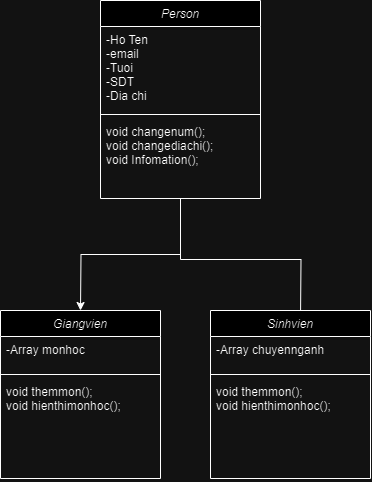

The diagram above was exported from draw.io. Its source (the exported page's mxGraphModel, read from the mxfile embedded in the PNG):
<mxGraphModel dx="838" dy="523" grid="1" gridSize="10" guides="1" tooltips="1" connect="1" arrows="1" fold="1" page="1" pageScale="1" pageWidth="827" pageHeight="1169" math="0" shadow="0">
  <root>
    <mxCell id="WIyWlLk6GJQsqaUBKTNV-0" />
    <mxCell id="WIyWlLk6GJQsqaUBKTNV-1" parent="WIyWlLk6GJQsqaUBKTNV-0" />
    <mxCell id="JTwzEUzzQM8ico7OBL9S-2" style="edgeStyle=orthogonalEdgeStyle;rounded=0;orthogonalLoop=1;jettySize=auto;html=1;exitX=0.5;exitY=1;exitDx=0;exitDy=0;" edge="1" parent="WIyWlLk6GJQsqaUBKTNV-1" source="zkfFHV4jXpPFQw0GAbJ--0">
      <mxGeometry relative="1" as="geometry">
        <mxPoint x="200" y="430" as="targetPoint" />
      </mxGeometry>
    </mxCell>
    <mxCell id="JTwzEUzzQM8ico7OBL9S-11" style="edgeStyle=orthogonalEdgeStyle;rounded=0;orthogonalLoop=1;jettySize=auto;html=1;exitX=0.5;exitY=1;exitDx=0;exitDy=0;" edge="1" parent="WIyWlLk6GJQsqaUBKTNV-1" source="zkfFHV4jXpPFQw0GAbJ--0">
      <mxGeometry relative="1" as="geometry">
        <mxPoint x="420.0000000000001" y="440" as="targetPoint" />
      </mxGeometry>
    </mxCell>
    <mxCell id="zkfFHV4jXpPFQw0GAbJ--0" value="Person" style="swimlane;fontStyle=2;align=center;verticalAlign=top;childLayout=stackLayout;horizontal=1;startSize=26;horizontalStack=0;resizeParent=1;resizeLast=0;collapsible=1;marginBottom=0;rounded=0;shadow=0;strokeWidth=1;" parent="WIyWlLk6GJQsqaUBKTNV-1" vertex="1">
      <mxGeometry x="220" y="120" width="160" height="198" as="geometry">
        <mxRectangle x="230" y="140" width="160" height="26" as="alternateBounds" />
      </mxGeometry>
    </mxCell>
    <mxCell id="zkfFHV4jXpPFQw0GAbJ--1" value="-Ho Ten&#10;-email&#10;-Tuoi&#10;-SDT&#10;-Dia chi" style="text;align=left;verticalAlign=top;spacingLeft=4;spacingRight=4;overflow=hidden;rotatable=0;points=[[0,0.5],[1,0.5]];portConstraint=eastwest;" parent="zkfFHV4jXpPFQw0GAbJ--0" vertex="1">
      <mxGeometry y="26" width="160" height="84" as="geometry" />
    </mxCell>
    <mxCell id="zkfFHV4jXpPFQw0GAbJ--4" value="" style="line;html=1;strokeWidth=1;align=left;verticalAlign=middle;spacingTop=-1;spacingLeft=3;spacingRight=3;rotatable=0;labelPosition=right;points=[];portConstraint=eastwest;" parent="zkfFHV4jXpPFQw0GAbJ--0" vertex="1">
      <mxGeometry y="110" width="160" height="8" as="geometry" />
    </mxCell>
    <mxCell id="zkfFHV4jXpPFQw0GAbJ--5" value="void changenum();&#10;void changediachi();&#10;void Infomation();&#10;" style="text;align=left;verticalAlign=top;spacingLeft=4;spacingRight=4;overflow=hidden;rotatable=0;points=[[0,0.5],[1,0.5]];portConstraint=eastwest;" parent="zkfFHV4jXpPFQw0GAbJ--0" vertex="1">
      <mxGeometry y="118" width="160" height="62" as="geometry" />
    </mxCell>
    <mxCell id="JTwzEUzzQM8ico7OBL9S-7" value="Giangvien" style="swimlane;fontStyle=2;align=center;verticalAlign=top;childLayout=stackLayout;horizontal=1;startSize=26;horizontalStack=0;resizeParent=1;resizeLast=0;collapsible=1;marginBottom=0;rounded=0;shadow=0;strokeWidth=1;" vertex="1" parent="WIyWlLk6GJQsqaUBKTNV-1">
      <mxGeometry x="120" y="430" width="160" height="168" as="geometry">
        <mxRectangle x="230" y="140" width="160" height="26" as="alternateBounds" />
      </mxGeometry>
    </mxCell>
    <mxCell id="JTwzEUzzQM8ico7OBL9S-8" value="-Array monhoc" style="text;align=left;verticalAlign=top;spacingLeft=4;spacingRight=4;overflow=hidden;rotatable=0;points=[[0,0.5],[1,0.5]];portConstraint=eastwest;" vertex="1" parent="JTwzEUzzQM8ico7OBL9S-7">
      <mxGeometry y="26" width="160" height="34" as="geometry" />
    </mxCell>
    <mxCell id="JTwzEUzzQM8ico7OBL9S-9" value="" style="line;html=1;strokeWidth=1;align=left;verticalAlign=middle;spacingTop=-1;spacingLeft=3;spacingRight=3;rotatable=0;labelPosition=right;points=[];portConstraint=eastwest;" vertex="1" parent="JTwzEUzzQM8ico7OBL9S-7">
      <mxGeometry y="60" width="160" height="8" as="geometry" />
    </mxCell>
    <mxCell id="JTwzEUzzQM8ico7OBL9S-10" value="void themmon();&#10;void hienthimonhoc();" style="text;align=left;verticalAlign=top;spacingLeft=4;spacingRight=4;overflow=hidden;rotatable=0;points=[[0,0.5],[1,0.5]];portConstraint=eastwest;" vertex="1" parent="JTwzEUzzQM8ico7OBL9S-7">
      <mxGeometry y="68" width="160" height="100" as="geometry" />
    </mxCell>
    <mxCell id="JTwzEUzzQM8ico7OBL9S-12" value="Sinhvien" style="swimlane;fontStyle=2;align=center;verticalAlign=top;childLayout=stackLayout;horizontal=1;startSize=26;horizontalStack=0;resizeParent=1;resizeLast=0;collapsible=1;marginBottom=0;rounded=0;shadow=0;strokeWidth=1;" vertex="1" parent="WIyWlLk6GJQsqaUBKTNV-1">
      <mxGeometry x="330" y="430" width="160" height="168" as="geometry">
        <mxRectangle x="230" y="140" width="160" height="26" as="alternateBounds" />
      </mxGeometry>
    </mxCell>
    <mxCell id="JTwzEUzzQM8ico7OBL9S-13" value="-Array chuyennganh" style="text;align=left;verticalAlign=top;spacingLeft=4;spacingRight=4;overflow=hidden;rotatable=0;points=[[0,0.5],[1,0.5]];portConstraint=eastwest;" vertex="1" parent="JTwzEUzzQM8ico7OBL9S-12">
      <mxGeometry y="26" width="160" height="34" as="geometry" />
    </mxCell>
    <mxCell id="JTwzEUzzQM8ico7OBL9S-14" value="" style="line;html=1;strokeWidth=1;align=left;verticalAlign=middle;spacingTop=-1;spacingLeft=3;spacingRight=3;rotatable=0;labelPosition=right;points=[];portConstraint=eastwest;" vertex="1" parent="JTwzEUzzQM8ico7OBL9S-12">
      <mxGeometry y="60" width="160" height="8" as="geometry" />
    </mxCell>
    <mxCell id="JTwzEUzzQM8ico7OBL9S-15" value="void themmon();&#10;void hienthimonhoc();" style="text;align=left;verticalAlign=top;spacingLeft=4;spacingRight=4;overflow=hidden;rotatable=0;points=[[0,0.5],[1,0.5]];portConstraint=eastwest;" vertex="1" parent="JTwzEUzzQM8ico7OBL9S-12">
      <mxGeometry y="68" width="160" height="100" as="geometry" />
    </mxCell>
  </root>
</mxGraphModel>